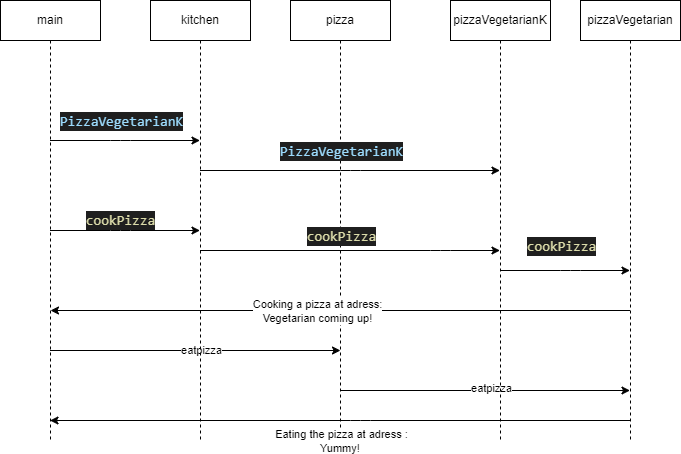

The diagram above was exported from draw.io. Its source (the exported page's mxGraphModel, read from the mxfile embedded in the PNG):
<mxGraphModel dx="666" dy="293" grid="1" gridSize="10" guides="1" tooltips="1" connect="1" arrows="1" fold="1" page="1" pageScale="1" pageWidth="850" pageHeight="1100" math="0" shadow="0">
  <root>
    <mxCell id="0" />
    <mxCell id="1" parent="0" />
    <mxCell id="aKakOt_8vA6-n3YdVmNr-4" style="edgeStyle=none;html=1;" edge="1" parent="1" source="hhzmSWERf4caIdVodCfD-2" target="hhzmSWERf4caIdVodCfD-4">
      <mxGeometry relative="1" as="geometry">
        <Array as="points">
          <mxPoint x="320" y="160" />
        </Array>
      </mxGeometry>
    </mxCell>
    <mxCell id="aKakOt_8vA6-n3YdVmNr-10" value="&lt;div style=&quot;color: rgb(204, 204, 204); background-color: rgb(31, 31, 31); font-family: Consolas, &amp;quot;Courier New&amp;quot;, monospace; font-size: 14px; line-height: 19px;&quot;&gt;&lt;span style=&quot;color: #9cdcfe;&quot;&gt;PizzaVegetarianK&lt;/span&gt;&lt;/div&gt;" style="edgeLabel;html=1;align=center;verticalAlign=middle;resizable=0;points=[];" vertex="1" connectable="0" parent="aKakOt_8vA6-n3YdVmNr-4">
      <mxGeometry x="0.172" relative="1" as="geometry">
        <mxPoint x="-17" y="-20" as="offset" />
      </mxGeometry>
    </mxCell>
    <mxCell id="aKakOt_8vA6-n3YdVmNr-13" style="edgeStyle=none;html=1;" edge="1" parent="1" source="hhzmSWERf4caIdVodCfD-2" target="hhzmSWERf4caIdVodCfD-4">
      <mxGeometry relative="1" as="geometry">
        <Array as="points">
          <mxPoint x="320" y="250" />
        </Array>
      </mxGeometry>
    </mxCell>
    <mxCell id="aKakOt_8vA6-n3YdVmNr-23" style="edgeStyle=none;html=1;" edge="1" parent="1" source="hhzmSWERf4caIdVodCfD-2" target="hhzmSWERf4caIdVodCfD-3">
      <mxGeometry relative="1" as="geometry">
        <Array as="points">
          <mxPoint x="540" y="370" />
        </Array>
      </mxGeometry>
    </mxCell>
    <mxCell id="aKakOt_8vA6-n3YdVmNr-24" value="eatpizza" style="edgeLabel;html=1;align=center;verticalAlign=middle;resizable=0;points=[];" vertex="1" connectable="0" parent="aKakOt_8vA6-n3YdVmNr-23">
      <mxGeometry x="0.7079" y="1" relative="1" as="geometry">
        <mxPoint x="-97" as="offset" />
      </mxGeometry>
    </mxCell>
    <mxCell id="hhzmSWERf4caIdVodCfD-2" value="main" style="shape=umlLifeline;perimeter=lifelinePerimeter;whiteSpace=wrap;html=1;container=1;collapsible=0;recursiveResize=0;outlineConnect=0;" vertex="1" parent="1">
      <mxGeometry x="200" y="20" width="100" height="440" as="geometry" />
    </mxCell>
    <mxCell id="aKakOt_8vA6-n3YdVmNr-25" style="edgeStyle=none;html=1;" edge="1" parent="1" source="hhzmSWERf4caIdVodCfD-3" target="aKakOt_8vA6-n3YdVmNr-3">
      <mxGeometry relative="1" as="geometry">
        <Array as="points">
          <mxPoint x="690" y="410" />
        </Array>
      </mxGeometry>
    </mxCell>
    <mxCell id="aKakOt_8vA6-n3YdVmNr-26" value="eatpizza" style="edgeLabel;html=1;align=center;verticalAlign=middle;resizable=0;points=[];" vertex="1" connectable="0" parent="aKakOt_8vA6-n3YdVmNr-25">
      <mxGeometry x="-0.0876" y="3" relative="1" as="geometry">
        <mxPoint x="19" as="offset" />
      </mxGeometry>
    </mxCell>
    <mxCell id="hhzmSWERf4caIdVodCfD-3" value="pizza" style="shape=umlLifeline;perimeter=lifelinePerimeter;whiteSpace=wrap;html=1;container=1;collapsible=0;recursiveResize=0;outlineConnect=0;" vertex="1" parent="1">
      <mxGeometry x="490" y="20" width="100" height="440" as="geometry" />
    </mxCell>
    <mxCell id="aKakOt_8vA6-n3YdVmNr-11" value="&lt;div style=&quot;color: rgb(204, 204, 204); background-color: rgb(31, 31, 31); font-family: Consolas, &amp;quot;Courier New&amp;quot;, monospace; font-size: 14px; line-height: 19px;&quot;&gt;&lt;span style=&quot;color: #9cdcfe;&quot;&gt;PizzaVegetarianK&lt;/span&gt;&lt;/div&gt;" style="edgeLabel;html=1;align=center;verticalAlign=middle;resizable=0;points=[];" vertex="1" connectable="0" parent="hhzmSWERf4caIdVodCfD-3">
      <mxGeometry x="50" y="150" as="geometry" />
    </mxCell>
    <mxCell id="aKakOt_8vA6-n3YdVmNr-7" style="edgeStyle=none;html=1;" edge="1" parent="1" source="hhzmSWERf4caIdVodCfD-4" target="hhzmSWERf4caIdVodCfD-5">
      <mxGeometry relative="1" as="geometry">
        <Array as="points">
          <mxPoint x="550" y="190" />
        </Array>
      </mxGeometry>
    </mxCell>
    <mxCell id="aKakOt_8vA6-n3YdVmNr-15" style="edgeStyle=none;html=1;" edge="1" parent="1" source="hhzmSWERf4caIdVodCfD-4" target="hhzmSWERf4caIdVodCfD-5">
      <mxGeometry relative="1" as="geometry">
        <Array as="points">
          <mxPoint x="640" y="270" />
        </Array>
      </mxGeometry>
    </mxCell>
    <mxCell id="aKakOt_8vA6-n3YdVmNr-16" value="&lt;div style=&quot;color: rgb(204, 204, 204); background-color: rgb(31, 31, 31); font-family: Consolas, &amp;quot;Courier New&amp;quot;, monospace; font-size: 14px; line-height: 19px;&quot;&gt;&lt;span style=&quot;color: #dcdcaa;&quot;&gt;cookPizza&lt;/span&gt;&lt;/div&gt;" style="edgeLabel;html=1;align=center;verticalAlign=middle;resizable=0;points=[];" vertex="1" connectable="0" parent="aKakOt_8vA6-n3YdVmNr-15">
      <mxGeometry x="0.2593" y="-1" relative="1" as="geometry">
        <mxPoint x="-48" y="-16" as="offset" />
      </mxGeometry>
    </mxCell>
    <mxCell id="hhzmSWERf4caIdVodCfD-4" value="kitchen" style="shape=umlLifeline;perimeter=lifelinePerimeter;whiteSpace=wrap;html=1;container=1;collapsible=0;recursiveResize=0;outlineConnect=0;" vertex="1" parent="1">
      <mxGeometry x="350" y="20" width="100" height="440" as="geometry" />
    </mxCell>
    <mxCell id="aKakOt_8vA6-n3YdVmNr-17" style="edgeStyle=none;html=1;" edge="1" parent="1" source="hhzmSWERf4caIdVodCfD-5" target="aKakOt_8vA6-n3YdVmNr-3">
      <mxGeometry relative="1" as="geometry">
        <Array as="points">
          <mxPoint x="770" y="290" />
        </Array>
      </mxGeometry>
    </mxCell>
    <mxCell id="hhzmSWERf4caIdVodCfD-5" value="pizzaVegetarianK" style="shape=umlLifeline;perimeter=lifelinePerimeter;whiteSpace=wrap;html=1;container=1;collapsible=0;recursiveResize=0;outlineConnect=0;" vertex="1" parent="1">
      <mxGeometry x="650" y="20" width="100" height="440" as="geometry" />
    </mxCell>
    <mxCell id="aKakOt_8vA6-n3YdVmNr-19" style="edgeStyle=none;html=1;" edge="1" parent="1" source="aKakOt_8vA6-n3YdVmNr-3">
      <mxGeometry relative="1" as="geometry">
        <mxPoint x="250" y="330" as="targetPoint" />
        <Array as="points">
          <mxPoint x="540" y="330" />
        </Array>
      </mxGeometry>
    </mxCell>
    <mxCell id="aKakOt_8vA6-n3YdVmNr-21" value="Cooking a pizza at adress:&lt;br&gt;Vegetarian coming up!" style="edgeLabel;html=1;align=center;verticalAlign=middle;resizable=0;points=[];" vertex="1" connectable="0" parent="aKakOt_8vA6-n3YdVmNr-19">
      <mxGeometry x="0.0797" relative="1" as="geometry">
        <mxPoint as="offset" />
      </mxGeometry>
    </mxCell>
    <mxCell id="aKakOt_8vA6-n3YdVmNr-27" style="edgeStyle=none;html=1;" edge="1" parent="1" source="aKakOt_8vA6-n3YdVmNr-3" target="hhzmSWERf4caIdVodCfD-2">
      <mxGeometry relative="1" as="geometry">
        <Array as="points">
          <mxPoint x="560" y="440" />
        </Array>
      </mxGeometry>
    </mxCell>
    <mxCell id="aKakOt_8vA6-n3YdVmNr-28" value="Eating the pizza at adress :&lt;br&gt;Yummy!&amp;nbsp;" style="edgeLabel;html=1;align=center;verticalAlign=middle;resizable=0;points=[];" vertex="1" connectable="0" parent="aKakOt_8vA6-n3YdVmNr-27">
      <mxGeometry x="-0.2286" y="2" relative="1" as="geometry">
        <mxPoint x="-65" y="18" as="offset" />
      </mxGeometry>
    </mxCell>
    <mxCell id="aKakOt_8vA6-n3YdVmNr-3" value="pizzaVegetarian" style="shape=umlLifeline;perimeter=lifelinePerimeter;whiteSpace=wrap;html=1;container=1;collapsible=0;recursiveResize=0;outlineConnect=0;" vertex="1" parent="1">
      <mxGeometry x="780" y="20" width="100" height="440" as="geometry" />
    </mxCell>
    <mxCell id="aKakOt_8vA6-n3YdVmNr-18" value="&lt;div style=&quot;color: rgb(204, 204, 204); background-color: rgb(31, 31, 31); font-family: Consolas, &amp;quot;Courier New&amp;quot;, monospace; font-size: 14px; line-height: 19px;&quot;&gt;&lt;span style=&quot;color: #dcdcaa;&quot;&gt;cookPizza&lt;/span&gt;&lt;/div&gt;" style="edgeLabel;html=1;align=center;verticalAlign=middle;resizable=0;points=[];" vertex="1" connectable="0" parent="aKakOt_8vA6-n3YdVmNr-3">
      <mxGeometry x="-20" y="245" as="geometry" />
    </mxCell>
    <mxCell id="aKakOt_8vA6-n3YdVmNr-14" value="&lt;div style=&quot;color: rgb(204, 204, 204); background-color: rgb(31, 31, 31); font-family: Consolas, &amp;quot;Courier New&amp;quot;, monospace; font-size: 14px; line-height: 19px;&quot;&gt;&lt;span style=&quot;color: #dcdcaa;&quot;&gt;cookPizza&lt;/span&gt;&lt;/div&gt;" style="text;html=1;align=center;verticalAlign=middle;resizable=0;points=[];autosize=1;strokeColor=none;fillColor=none;" vertex="1" parent="1">
      <mxGeometry x="275" y="225" width="90" height="30" as="geometry" />
    </mxCell>
  </root>
</mxGraphModel>